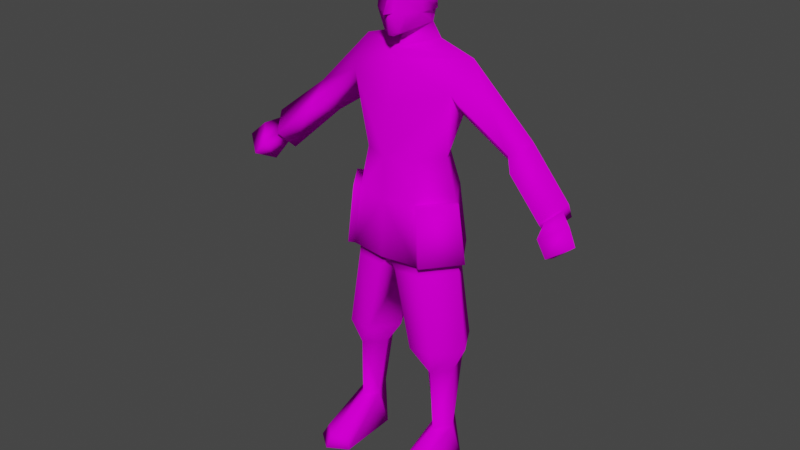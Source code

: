 # Source: soldier_ng.blend  (saved by Blender 3.3.6; exported with 4.5.12 LTS)
import bpy
from mathutils import Matrix  # noqa: F401  (used for matrix-valued properties, if any)

bpy.ops.wm.read_factory_settings(use_empty=True)
scene = bpy.context.scene
scene.name = 'Scene'

# ---- collections
col_collection = bpy.data.collections.new('Collection'); scene.collection.children.link(col_collection)

# ---- images (referenced by path relative to the original .blend; pixels are not part of the script)
import os
ASSET_DIR = os.environ.get("B2B_ASSET_DIR", "")  # directory of the original .blend (textures are referenced by path, not embedded)
HERE = os.path.dirname(os.path.abspath(__file__))  # packed textures are extracted next to this script under _unpacked/

def load_image(name, relpath, width, height, colorspace="sRGB"):
    """Load a texture the original file referenced (path relative to the .blend, or extracted next to this script)."""
    p = next((c for c in (os.path.join(HERE, relpath), os.path.join(ASSET_DIR, relpath)) if relpath and os.path.exists(c)), "")
    if p:
        img = bpy.data.images.load(p, check_existing=True)
        img.name = name
    else:  # same state as the original file: an image datablock whose file is absent (Cycles renders it pink)
        img = bpy.data.images.new(name, width, height)
        img.source = "FILE"
        img.filepath = "//" + (relpath or name)
    img.colorspace_settings.name = colorspace
    return img
img_ng_head_1_128_png = load_image('NG_Head_1_128.png', 'NG_Head_1_128.png', 1024, 1024, 'sRGB')
img_ng_head_normalmap_128_png = load_image('NG_Head_NormalMap_128.png', 'NG_Head_NormalMap_128.png', 1024, 1024, 'sRGB')
img_ng_skin_normalmap_png = load_image('NG_Skin_NormalMap.png', 'NG_Skin_NormalMap.png', 1024, 1024, 'sRGB')
img_ng_skin_texture_256_png = load_image('NG_Skin_Texture_256.png', 'NG_Skin_Texture_256.png', 1024, 1024, 'sRGB')

# ---- materials (node trees are filled in below, after node groups)
mat_head = bpy.data.materials.new('Head')
mat_skin = bpy.data.materials.new('Skin')

# ---- material node trees
mat_head.use_nodes = True; mat_head.node_tree.nodes.clear()
_N = mat_head.node_tree.nodes; _L = mat_head.node_tree.links
n0 = _N.new('ShaderNodeBsdfPrincipled'); n0.name = 'Principled BSDF'; n0.location = (10, 300)
n0.distribution = 'GGX'
n0.subsurface_method = 'RANDOM_WALK_SKIN'
n0.inputs[2].default_value = 0.2795
n0.inputs[3].default_value = 1.45
n0.inputs[13].default_value = 0.0
n0.inputs[27].default_value = (0.0, 0.0, 0.0, 1.0)
n0.inputs[28].default_value = 1.0
n1 = _N.new('ShaderNodeOutputMaterial'); n1.name = 'Material Output'; n1.location = (300, 300)
n2 = _N.new('ShaderNodeTexImage'); n2.name = 'Image Texture'; n2.location = (-392, 219)
n2.image = img_ng_head_1_128_png
n2.interpolation = 'Closest'
n3 = _N.new('ShaderNodeTexImage'); n3.name = 'Image Texture.001'; n3.location = (-433, -267)
n3.image = img_ng_head_normalmap_128_png
_L.new(n0.outputs[0], n1.inputs[0])
_L.new(n2.outputs[0], n0.inputs[0])
n1.is_active_output = True
mat_skin.use_nodes = True; mat_skin.node_tree.nodes.clear()
_N = mat_skin.node_tree.nodes; _L = mat_skin.node_tree.links
n0 = _N.new('ShaderNodeOutputMaterial'); n0.name = 'Material Output'; n0.location = (330, 300)
n1 = _N.new('ShaderNodeTexImage'); n1.name = 'Image Texture.001'; n1.location = (-554, -83)
n1.image = img_ng_skin_normalmap_png
n1.interpolation = 'Closest'
n2 = _N.new('ShaderNodeTexImage'); n2.name = 'Image Texture'; n2.location = (-577, 205)
n2.image = img_ng_skin_texture_256_png
n2.interpolation = 'Closest'
n3 = _N.new('ShaderNodeBsdfPrincipled'); n3.name = 'Principled BSDF'; n3.location = (40, 300)
n3.distribution = 'GGX'
n3.subsurface_method = 'RANDOM_WALK_SKIN'
n3.inputs[3].default_value = 1.45
n3.inputs[13].default_value = 0.0
n3.inputs[27].default_value = (0.0, 0.0, 0.0, 1.0)
n3.inputs[28].default_value = 1.0
_L.new(n3.outputs[0], n0.inputs[0])
_L.new(n2.outputs[0], n3.inputs[0])
n0.is_active_output = True

# ---- world
world_world = bpy.data.worlds.new('World'); scene.world = world_world
world_world.use_nodes = True; world_world.node_tree.nodes.clear()
_N = world_world.node_tree.nodes; _L = world_world.node_tree.links
n0 = _N.new('ShaderNodeOutputWorld'); n0.name = 'World Output'; n0.location = (300, 300)
n1 = _N.new('ShaderNodeBackground'); n1.name = 'Background'; n1.location = (10, 300)
n1.inputs[0].default_value = (0.05088, 0.05088, 0.05088, 1.0)
_L.new(n1.outputs[0], n0.inputs[0])
n0.is_active_output = True
world_world.color = (0.05088, 0.05088, 0.05088)
world_world.use_sun_shadow = False
world_world.sun_shadow_jitter_overblur = 0.0

# ---- meshes
me_cube_001 = bpy.data.meshes.new('Cube.001')
me_cube_001.from_pydata([(0.2081, 0.04616, 1.46), (0.3736, 0.002723, 1.21), (0.1907, -0.04173, 1.364), (0.0, 0.1279, 1.43), (0.1439, 0.1434, 1.369), (0.0, -0.0626, 1.446), (0.0, -0.1403, 0.7944), (0.0, 0.156, 0.7944), (0.2251, -0.001454, 0.7944), (0.02396, -0.09022, 1.535), (0.05002, -0.06921, 1.71), (0.05806, 0.03974, 1.547), (0.05873, 0.06817, 1.706), (0.0, -0.05031, 1.477), (0.0, 0.08877, 1.499), (0.08228, 0.04951, 1.497), (0.0, 0.07519, 1.545), (0.0, 0.08717, 1.727), (0.05722, 0.06459, 1.618), (0.06576, 0.009059, 1.718), (0.05804, -0.08137, 1.656), (0.0, -0.09935, 1.524), (0.0, -0.08307, 1.72), (0.0, -0.03955, 1.516), (0.0, 0.1026, 1.636), (0.07552, 0.02495, 1.649), (0.0, -0.09951, 1.65), (0.0, 0.008407, 1.745), (0.1254, -0.01544, 0.1349), (0.2046, -0.007816, 0.1364), (0.1085, 0.0126, 0.0009261), (0.2212, 0.02286, 0.0009261), (0.0, 0.1544, 1.312), (0.0, -0.1161, 1.31), (0.0, -0.107, 0.7813), (0.205, 0.002524, 0.7817), (0.0, 0.1227, 0.7813), (0.08927, -0.01005, 0.3693), (0.2046, -0.01005, 0.3762), (0.2439, -0.00115, 0.4662), (0.03344, -0.001647, 0.4581), (0.12, -0.196, 0.04282), (0.2192, -0.1878, 0.04314), (0.1031, -0.2075, 0.0002332), (0.2392, -0.2004, 0.0002332), (0.3947, 0.1149, 1.189), (0.0, 0.1256, 1.14), (0.0, -0.1278, 1.14), (0.09736, -0.08576, 1.14), (0.1012, 0.07788, 1.14), (0.05578, -0.08495, 1.6), (0.06621, 0.02573, 1.59), (0.0, -0.1055, 1.592), (0.01436, -0.09886, 1.593), (0.05694, -0.0777, 1.635), (0.01046, -0.0876, 1.641), (0.0, -0.1254, 1.592), (0.02922, -0.06996, 1.53), (0.06214, -0.01668, 1.587), (0.0, -0.07983, 1.516), (0.06562, -0.02099, 1.633), (0.08515, 0.02573, 1.596), (0.08399, 0.02495, 1.652), (0.1299, -0.1226, 0.7944), (0.1437, 0.1249, 0.7964), (0.1602, 0.06344, 0.1354), (0.1606, -0.06342, 0.1355), (0.1632, 0.07293, 0.0009261), (0.1306, 0.1072, 0.7838), (0.123, -0.1036, 0.7815), (0.183, 0.06503, 0.3728), (0.1523, -0.07182, 0.3719), (0.1763, -0.09949, 0.4663), (0.1872, 0.09908, 0.4688), (0.1724, -0.2257, 0.04294), (0.1741, -0.251, 0.0002332), (0.03148, 0.12, 0.7473), (0.0, 0.01528, 0.7443), (0.1228, 0.06453, 0.3711), (0.09474, 0.1065, 0.4591), (0.03001, -0.1099, 0.7448), (0.09048, -0.1063, 0.4632), (0.1531, -0.001121, 1.14), (0.1782, 0.04286, 1.274), (0.426, 0.05715, 1.246), (0.3535, 0.0585, 1.156), (0.5455, -0.04726, 1.06), (0.5646, 0.03346, 1.047), (0.5769, -0.002166, 1.09), (0.5346, -0.00735, 1.017), (0.5979, -0.1165, 0.9846), (0.6168, 0.009679, 0.9825), (0.6648, -0.06616, 1.025), (0.5771, -0.03698, 0.9466), (0.4095, -0.03592, 1.17), (0.5809, 0.03911, 1.021), (0.6236, -0.03883, 1.069), (0.5596, -0.1057, 1.033), (0.5539, -0.00865, 0.9919), (0.1343, 0.1076, 0.753), (0.1263, -0.1045, 0.7486), (0.2071, 0.001546, 0.7516), (0.0, 0.1457, 1.0), (0.0, -0.1349, 1.0), (0.1116, -0.111, 1.001), (0.119, 0.1154, 1.003), (0.1927, -0.001287, 1.0), (0.0, -0.105, 1.586), (0.5886, 0.01079, 1.11), (0.5361, -0.06607, 1.06), (0.5192, 0.002966, 0.9914), (0.5678, 0.06939, 1.039), (0.1491, -0.1372, 0.7975), (0.2443, -0.0161, 0.7975), (0.1308, -0.1256, 1.004), (0.2119, -0.01594, 1.003), (-0.2081, 0.04616, 1.46), (-0.3736, 0.002723, 1.21), (-0.1907, -0.04173, 1.364), (-0.1439, 0.1434, 1.369), (-0.2251, -0.001454, 0.7944), (-0.02396, -0.09022, 1.535), (-0.05002, -0.06921, 1.71), (-0.05806, 0.03974, 1.547), (-0.05873, 0.06817, 1.706), (-0.08228, 0.04951, 1.497), (-0.05722, 0.06459, 1.618), (-0.06576, 0.009059, 1.718), (-0.05804, -0.08137, 1.656), (-0.07552, 0.02495, 1.649), (-0.1254, -0.01544, 0.1349), (-0.2046, -0.007816, 0.1364), (-0.1085, 0.0126, 0.0009261), (-0.2212, 0.02286, 0.0009261), (-0.205, 0.002524, 0.7817), (-0.08927, -0.01005, 0.3693), (-0.2046, -0.01005, 0.3762), (-0.2439, -0.00115, 0.4662), (-0.03344, -0.001647, 0.4581), (-0.12, -0.196, 0.04282), (-0.2192, -0.1878, 0.04314), (-0.1031, -0.2075, 0.0002332), (-0.2392, -0.2004, 0.0002332), (-0.3947, 0.1149, 1.189), (-0.09736, -0.08576, 1.14), (-0.1012, 0.07788, 1.14), (-0.05578, -0.08495, 1.6), (-0.06621, 0.02573, 1.59), (-0.01436, -0.09886, 1.593), (-0.05694, -0.0777, 1.635), (-0.01046, -0.0876, 1.641), (-0.02922, -0.06996, 1.53), (-0.06214, -0.01668, 1.587), (-0.06562, -0.02099, 1.633), (-0.08515, 0.02573, 1.596), (-0.08399, 0.02495, 1.652), (-0.1299, -0.1226, 0.7944), (-0.1437, 0.1249, 0.7964), (-0.1602, 0.06344, 0.1354), (-0.1606, -0.06342, 0.1355), (-0.1632, 0.07293, 0.0009261), (-0.1306, 0.1072, 0.7838), (-0.123, -0.1036, 0.7815), (-0.183, 0.06503, 0.3728), (-0.1523, -0.07182, 0.3719), (-0.1763, -0.09949, 0.4663), (-0.1872, 0.09908, 0.4688), (-0.1724, -0.2257, 0.04294), (-0.1741, -0.251, 0.0002332), (-0.03148, 0.12, 0.7473), (-0.1228, 0.06453, 0.3711), (-0.09474, 0.1065, 0.4591), (-0.03001, -0.1099, 0.7448), (-0.09048, -0.1063, 0.4632), (-0.1531, -0.001121, 1.14), (-0.1782, 0.04286, 1.274), (-0.426, 0.05715, 1.246), (-0.3535, 0.0585, 1.156), (-0.5455, -0.04726, 1.06), (-0.5646, 0.03346, 1.047), (-0.5769, -0.002166, 1.09), (-0.5346, -0.00735, 1.017), (-0.5979, -0.1165, 0.9846), (-0.6168, 0.009679, 0.9825), (-0.6648, -0.06616, 1.025), (-0.5771, -0.03698, 0.9466), (-0.4095, -0.03592, 1.17), (-0.5809, 0.03911, 1.021), (-0.6236, -0.03883, 1.069), (-0.5596, -0.1057, 1.033), (-0.5539, -0.00865, 0.9919), (-0.1343, 0.1076, 0.753), (-0.1263, -0.1045, 0.7486), (-0.2071, 0.001546, 0.7516), (-0.1116, -0.111, 1.001), (-0.119, 0.1154, 1.003), (-0.1927, -0.001287, 1.0), (-0.5886, 0.01079, 1.11), (-0.5361, -0.06607, 1.06), (-0.5192, 0.002966, 0.9914), (-0.5678, 0.06939, 1.039), (-0.1491, -0.1372, 0.7975), (-0.2443, -0.0161, 0.7975), (-0.1308, -0.1256, 1.004), (-0.2119, -0.01594, 1.003)], [], [(125, 14, 3), (0, 2, 1, 84), (82, 83, 2, 48), (24, 17, 12, 18), (16, 24, 18, 11), (11, 18, 25, 51), (18, 12, 19, 25), (25, 19, 10, 20), (55, 54, 20, 26), (20, 10, 22, 26), (11, 23, 13, 15), (0, 15, 13, 5), (12, 17, 27, 19), (16, 11, 15, 14), (19, 27, 22, 10), (106, 105, 49, 82), (71, 37, 28, 66), (70, 38, 29, 65), (66, 28, 41, 74), (65, 29, 31, 67), (47, 48, 2, 33), (103, 6, 63, 104), (64, 8, 35, 68), (34, 77, 80), (73, 39, 38, 70), (81, 40, 37, 71), (68, 35, 101, 99), (74, 41, 43, 75), (31, 29, 42, 44), (28, 30, 43, 41), (67, 31, 44, 75), (1, 85, 94), (2, 0, 5), (46, 32, 4, 49), (9, 50, 53), (11, 57, 59, 23), (55, 26, 56, 53), (52, 53, 56), (50, 54, 55, 53), (50, 9, 57, 58), (25, 60, 62), (54, 60, 25, 20), (58, 57, 11, 51), (59, 57, 9, 21), (58, 60, 54, 50), (60, 58, 61, 62), (58, 51, 61), (51, 25, 62, 61), (102, 105, 64, 7), (4, 45, 85), (106, 82, 48, 104), (4, 0, 84, 45), (108, 109, 86, 88), (42, 74, 75, 44), (35, 69, 100, 101), (39, 72, 71, 38), (79, 73, 70, 78), (29, 66, 74, 42), (78, 70, 65), (38, 71, 66, 29), (80, 100, 69, 34), (8, 63, 69, 35), (76, 99, 73, 79), (37, 78, 65, 28), (28, 65, 67, 30), (40, 79, 78, 37), (77, 76, 79, 40), (30, 67, 75, 43), (63, 6, 34, 69), (72, 81, 71), (81, 80, 77, 40), (7, 64, 68, 36), (77, 36, 76), (49, 4, 83, 82), (2, 83, 85, 1), (110, 111, 87, 89), (111, 108, 88, 87), (95, 96, 92, 91), (96, 97, 90, 92), (97, 98, 93, 90), (98, 95, 91, 93), (92, 90, 93, 91), (109, 110, 89, 86), (94, 84, 1), (33, 2, 5), (89, 87, 95, 98), (86, 89, 98, 97), (88, 86, 97, 96), (87, 88, 96, 95), (32, 3, 4), (99, 76, 36, 68), (100, 80, 81, 72), (101, 100, 72, 39), (99, 101, 39, 73), (106, 104, 114, 115), (46, 49, 105, 102), (47, 103, 104, 48), (8, 64, 105, 106), (21, 9, 53), (52, 107, 53), (53, 107, 21), (94, 85, 110, 109), (45, 84, 108, 111), (85, 45, 111, 110), (84, 94, 109, 108), (113, 115, 114, 112), (63, 8, 113, 112), (8, 106, 115, 113), (104, 63, 112, 114), (3, 14, 15), (176, 117, 118), (174, 144, 118, 175), (24, 126, 124, 17), (16, 123, 126, 24), (123, 147, 129, 126), (126, 129, 127, 124), (129, 128, 122, 127), (150, 26, 128, 149), (128, 26, 22, 122), (123, 125, 13, 23), (116, 5, 13, 125), (116, 125, 119), (124, 127, 27, 17), (16, 14, 125, 123), (127, 122, 22, 27), (196, 174, 145, 195), (164, 159, 130, 135), (163, 158, 131, 136), (159, 167, 139, 130), (158, 160, 133, 131), (47, 33, 118, 144), (103, 194, 156, 6), (157, 161, 134, 120), (34, 172, 77), (166, 163, 136, 137), (173, 164, 135, 138), (161, 191, 193, 134), (167, 168, 141, 139), (133, 142, 140, 131), (130, 139, 141, 132), (160, 168, 142, 133), (117, 186, 177), (118, 5, 116), (46, 145, 119, 32), (121, 148, 146), (123, 23, 59, 151), (150, 148, 56, 26), (52, 56, 148), (146, 148, 150, 149), (146, 152, 151, 121), (129, 155, 153), (149, 128, 129, 153), (152, 147, 123, 151), (59, 21, 121, 151), (152, 146, 149, 153), (153, 155, 154, 152), (152, 154, 147), (147, 154, 155, 129), (102, 7, 157, 195), (177, 143, 119), (196, 194, 144, 174), (119, 143, 176, 116), (197, 180, 178, 198), (140, 142, 168, 167), (134, 193, 192, 162), (137, 136, 164, 165), (171, 170, 163, 166), (131, 140, 167, 159), (170, 158, 163), (136, 131, 159, 164), (172, 34, 162, 192), (120, 134, 162, 156), (169, 171, 166, 191), (135, 130, 158, 170), (130, 132, 160, 158), (138, 135, 170, 171), (77, 138, 171, 169), (132, 141, 168, 160), (156, 162, 34, 6), (165, 164, 173), (173, 138, 77, 172), (7, 36, 161, 157), (77, 169, 36), (145, 174, 175, 119), (118, 117, 177, 175), (199, 181, 179, 200), (200, 179, 180, 197), (187, 183, 184, 188), (188, 184, 182, 189), (189, 182, 185, 190), (190, 185, 183, 187), (184, 183, 185, 182), (198, 178, 181, 199), (186, 117, 176), (33, 5, 118), (181, 190, 187, 179), (178, 189, 190, 181), (180, 188, 189, 178), (179, 187, 188, 180), (32, 119, 3), (191, 161, 36, 169), (192, 165, 173, 172), (193, 137, 165, 192), (191, 166, 137, 193), (196, 204, 203, 194), (46, 102, 195, 145), (47, 144, 194, 103), (120, 196, 195, 157), (21, 148, 121), (52, 148, 107), (148, 21, 107), (186, 198, 199, 177), (143, 200, 197, 176), (177, 199, 200, 143), (176, 197, 198, 186), (202, 201, 203, 204), (156, 201, 202, 120), (120, 202, 204, 196), (194, 203, 201, 156), (175, 177, 119), (83, 4, 85), (116, 176, 118), (4, 15, 0), (4, 3, 15), (119, 125, 3)])
me_cube_001.polygons.foreach_set('use_smooth', [True] * 225)
me_cube_001.polygons.foreach_set('material_index', [1, 1, 1, 0, 0, 0, 0, 0, 0, 0, 1, 1, 0, 1, 0, 1, 1, 1, 1, 1, 1, 1, 1, 1, 1, 1, 1, 1, 1, 1, 1, 1, 1, 1, 0, 0, 0, 0, 0, 0, 0, 0, 0, 0, 0, 0, 0, 0, 1, 1, 1, 1, 1, 1, 1, 1, 1, 1, 1, 1, 1, 1, 1, 1, 1, 1, 1, 1, 1, 1, 1, 1, 1, 1, 1, 1, 1, 1, 1, 1, 1, 1, 1, 1, 1, 1, 1, 1, 1, 1, 1, 1, 1, 1, 1, 1, 1, 1, 0, 0, 0, 1, 1, 1, 1, 1, 1, 1, 1, 1, 1, 1, 0, 0, 0, 0, 0, 0, 0, 1, 1, 1, 0, 1, 0, 1, 1, 1, 1, 1, 1, 1, 1, 1, 1, 1, 1, 1, 1, 1, 1, 1, 1, 1, 0, 0, 0, 0, 0, 0, 0, 0, 0, 0, 0, 0, 0, 0, 1, 1, 1, 1, 1, 1, 1, 1, 1, 1, 1, 1, 1, 1, 1, 1, 1, 1, 1, 1, 1, 1, 1, 1, 1, 1, 1, 1, 1, 1, 1, 1, 1, 1, 1, 1, 1, 1, 1, 1, 1, 1, 1, 1, 1, 1, 1, 1, 1, 1, 0, 0, 0, 1, 1, 1, 1, 1, 1, 1, 1, 1, 1, 1, 1, 1, 1])
_uv = me_cube_001.uv_layers.new(name='UVMap')
_uv.uv.foreach_set('vector', [0.3456, 0.5582, 0.4041, 0.5353, 0.394, 0.4811, 0.5546, 0.9871, 0.4645, 0.9234, 0.5398, 0.7331, 0.6073, 0.7414, 0.1955, 0.2701, 0.2207, 0.3822, 0.1604, 0.452, 0.1095, 0.2634, 0.03923, 0.7154, 0.0, 0.4398, 0.1952, 0.4652, 0.2493, 0.7043, 0.1748, 0.9739, 0.03923, 0.7154, 0.2493, 0.7043, 0.3683, 0.8902, 0.3683, 0.8902, 0.2493, 0.7043, 0.3575, 0.5997, 0.3869, 0.7557, 0.2493, 0.7043, 0.1952, 0.4652, 0.3594, 0.4174, 0.3575, 0.5997, 0.3575, 0.5997, 0.3594, 0.4174, 0.5575, 0.3936, 0.6341, 0.5211, 0.7728, 0.534, 0.6424, 0.5798, 0.6341, 0.5211, 0.8055, 0.4803, 0.6341, 0.5211, 0.5575, 0.3936, 0.6949, 0.2856, 0.8055, 0.4803, 0.05445, 0.6041, 0.0, 0.5506, 0.007976, 0.5212, 0.08699, 0.5776, 0.1794, 0.5473, 0.08699, 0.5776, 0.007976, 0.5212, 0.01247, 0.4969, 0.1952, 0.4652, 0.09564, 0.2973, 0.3254, 0.2207, 0.3594, 0.4174, 0.4131, 0.5666, 0.3712, 0.5876, 0.3456, 0.5582, 0.4041, 0.5353, 0.3594, 0.4174, 0.3254, 0.2207, 0.5913, 0.2223, 0.5575, 0.3936, 0.1996, 0.1494, 0.2977, 0.1608, 0.2779, 0.2708, 0.1955, 0.2701, 0.8135, 0.07459, 0.821, 0.009301, 0.9938, 0.04615, 0.9891, 0.0902, 0.8084, 0.1929, 0.808, 0.1347, 0.9863, 0.1429, 0.9855, 0.2054, 0.1734, 0.8951, 0.1414, 0.927, 0.1403, 0.7809, 0.1765, 0.7638, 0.2413, 0.9887, 0.2141, 0.9298, 0.3175, 0.898, 0.3394, 0.9531, 0.02582, 0.2615, 0.1095, 0.2634, 0.1604, 0.452, 0.01675, 0.3887, 0.02061, 0.1598, 0.008375, 0.01198, 0.1026, 0.004373, 0.1027, 0.154, 0.4239, 0.4084, 0.4131, 0.2738, 0.4325, 0.2779, 0.4436, 0.4064, 0.4981, 0.05108, 0.5714, 0.0, 0.5185, 0.07897, 0.6799, 0.3583, 0.6828, 0.2895, 0.7491, 0.2841, 0.7513, 0.3454, 0.7, 0.1683, 0.7434, 0.102, 0.7909, 0.1654, 0.7563, 0.2226, 0.4436, 0.4064, 0.4325, 0.2779, 0.4635, 0.2792, 0.4694, 0.4009, 0.1765, 0.7638, 0.1403, 0.7809, 0.1184, 0.7531, 0.1769, 0.7286, 0.3175, 0.898, 0.2141, 0.9298, 0.2121, 0.7826, 0.2344, 0.7535, 0.1414, 0.927, 0.03757, 0.896, 0.1184, 0.7531, 0.1403, 0.7809, 0.413, 0.8851, 0.3711, 0.8466, 0.3628, 0.684, 0.4122, 0.6479, 0.8011, 0.7373, 0.7342, 0.7419, 0.8053, 0.6804, 0.1604, 0.452, 0.1794, 0.5473, 0.01247, 0.4969, 0.3656, 0.276, 0.3799, 0.3991, 0.2889, 0.4555, 0.2779, 0.2708, 0.7588, 0.8569, 0.6739, 0.6702, 0.7937, 0.6774, 0.3683, 0.8902, 0.6969, 0.8858, 0.7599, 0.9587, 0.6774, 0.9926, 0.669, 0.03314, 0.7312, 0.02687, 0.7312, 0.2122, 0.6466, 0.1801, 0.6722, 0.2201, 0.6466, 0.1801, 0.7312, 0.2122, 0.6739, 0.6702, 0.6424, 0.5798, 0.7728, 0.534, 0.7937, 0.6774, 0.6739, 0.6702, 0.7588, 0.8569, 0.6969, 0.8858, 0.5034, 0.7424, 0.9145, 0.2402, 0.7932, 0.1702, 0.9389, 0.2172, 0.6424, 0.5798, 0.4897, 0.6176, 0.3575, 0.5997, 0.6341, 0.5211, 0.5034, 0.7424, 0.6969, 0.8858, 0.3683, 0.8902, 0.3869, 0.7557, 0.7599, 0.9587, 0.6969, 0.8858, 0.7588, 0.8569, 0.8114, 0.9239, 0.5034, 0.7424, 0.4897, 0.6176, 0.6424, 0.5798, 0.6739, 0.6702, 0.7932, 0.1702, 0.793, 0.03999, 0.9266, 0.0572, 0.9389, 0.2172, 0.793, 0.03999, 0.9103, 0.01217, 0.9266, 0.0572, 0.9689, 0.03474, 0.9689, 0.2024, 0.9389, 0.2172, 0.9266, 0.0572, 0.3863, 0.1741, 0.2977, 0.1608, 0.3073, 0.01082, 0.4131, 0.02746, 0.6792, 0.9944, 0.674, 0.7434, 0.7342, 0.7419, 0.1996, 0.1494, 0.1955, 0.2701, 0.1095, 0.2634, 0.1027, 0.154, 0.6792, 0.9944, 0.5546, 0.9871, 0.6073, 0.7414, 0.674, 0.7434, 0.6322, 0.6177, 0.596, 0.5608, 0.6088, 0.5673, 0.6315, 0.604, 0.2121, 0.7826, 0.1765, 0.7638, 0.1769, 0.7286, 0.2344, 0.7535, 0.4325, 0.2779, 0.4643, 0.1476, 0.491, 0.1565, 0.4635, 0.2792, 0.6828, 0.2895, 0.6881, 0.2197, 0.7563, 0.2226, 0.7491, 0.2841, 0.6906, 0.4174, 0.6799, 0.3583, 0.7513, 0.3454, 0.76, 0.3921, 0.2141, 0.9298, 0.1734, 0.8951, 0.1765, 0.7638, 0.2121, 0.7826, 0.8108, 0.2377, 0.8084, 0.1929, 0.9855, 0.2054, 0.808, 0.1347, 0.8135, 0.07459, 0.9891, 0.0902, 0.9863, 0.1429, 0.5185, 0.07897, 0.491, 0.1565, 0.4643, 0.1476, 0.4981, 0.05108, 0.4131, 0.2738, 0.4455, 0.1388, 0.4643, 0.1476, 0.4325, 0.2779, 0.489, 0.4885, 0.4694, 0.4009, 0.6799, 0.3583, 0.6906, 0.4174, 0.8195, 0.298, 0.8108, 0.2377, 0.9855, 0.2054, 0.9938, 0.269, 0.1414, 0.927, 0.1138, 0.9888, 0.01325, 0.9552, 0.03757, 0.896, 0.7273, 0.4942, 0.6906, 0.4174, 0.76, 0.3921, 0.7909, 0.4459, 0.5325, 0.5601, 0.489, 0.4885, 0.6906, 0.4174, 0.7273, 0.4942, 0.455, 0.8416, 0.413, 0.8851, 0.4122, 0.6479, 0.464, 0.6819, 0.4455, 0.1388, 0.4754, 0.04152, 0.4981, 0.05108, 0.4643, 0.1476, 0.6881, 0.2197, 0.7, 0.1683, 0.7563, 0.2226, 0.7, 0.1683, 0.5185, 0.07897, 0.5714, 0.0, 0.7434, 0.102, 0.4428, 0.5221, 0.4239, 0.4084, 0.4436, 0.4064, 0.4661, 0.5141, 0.5325, 0.5601, 0.4661, 0.5141, 0.489, 0.4885, 0.2779, 0.2708, 0.2889, 0.4555, 0.2207, 0.3822, 0.1955, 0.2701, 0.876, 0.9307, 0.7718, 0.9136, 0.7342, 0.7419, 0.8011, 0.7373, 0.7082, 0.6107, 0.6759, 0.6224, 0.6709, 0.6026, 0.7067, 0.5976, 0.6759, 0.6224, 0.6322, 0.6177, 0.6315, 0.604, 0.6709, 0.6026, 0.8202, 0.5363, 0.8074, 0.4624, 0.8518, 0.4414, 0.8593, 0.5147, 0.8481, 0.3924, 0.9216, 0.3955, 0.9207, 0.4419, 0.8518, 0.4414, 0.967, 0.4467, 0.9521, 0.5236, 0.9116, 0.5085, 0.9207, 0.4419, 0.8951, 0.5484, 0.8502, 0.5584, 0.8593, 0.5147, 0.9116, 0.5085, 0.8518, 0.4414, 0.9207, 0.4419, 0.9116, 0.5085, 0.8593, 0.5147, 0.743, 0.5695, 0.7082, 0.6107, 0.7067, 0.5976, 0.7298, 0.5681, 0.5305, 0.6786, 0.6073, 0.7414, 0.5398, 0.7331, 0.01675, 0.3887, 0.1604, 0.452, 0.01247, 0.4969, 0.897, 0.5718, 0.8544, 0.5813, 0.8502, 0.5584, 0.8951, 0.5484, 0.9962, 0.4857, 0.9756, 0.5247, 0.9521, 0.5236, 0.967, 0.4467, 0.848, 0.3456, 0.8937, 0.3555, 0.9216, 0.3955, 0.8481, 0.3924, 0.7972, 0.5331, 0.7753, 0.4965, 0.8074, 0.4624, 0.8202, 0.5363, 0.3799, 0.3991, 0.394, 0.4811, 0.2889, 0.4555, 0.4694, 0.4009, 0.489, 0.4885, 0.4661, 0.5141, 0.4436, 0.4064, 0.491, 0.1565, 0.5185, 0.07897, 0.7, 0.1683, 0.6881, 0.2197, 0.4635, 0.2792, 0.491, 0.1565, 0.6881, 0.2197, 0.6828, 0.2895, 0.4694, 0.4009, 0.4635, 0.2792, 0.6828, 0.2895, 0.6799, 0.3583, 0.8696, 0.6, 0.9712, 0.5987, 0.9717, 0.6168, 0.8702, 0.6181, 0.3656, 0.276, 0.2779, 0.2708, 0.2977, 0.1608, 0.3863, 0.1741, 0.02582, 0.2615, 0.02061, 0.1598, 0.1027, 0.154, 0.1095, 0.2634, 0.2, 0.0, 0.3073, 0.01082, 0.2977, 0.1608, 0.1996, 0.1494, 0.8396, 0.8771, 0.7588, 0.8569, 0.7937, 0.6774, 0.8396, 0.6792, 0.8396, 0.6977, 0.7937, 0.6774, 0.7937, 0.6774, 0.8396, 0.6977, 0.8396, 0.8771, 0.8053, 0.6804, 0.7342, 0.7419, 0.7082, 0.6107, 0.743, 0.5695, 0.674, 0.7434, 0.6073, 0.7414, 0.6322, 0.6177, 0.6759, 0.6224, 0.7342, 0.7419, 0.674, 0.7434, 0.6759, 0.6224, 0.7082, 0.6107, 0.6073, 0.7414, 0.5305, 0.6786, 0.596, 0.5608, 0.6322, 0.6177, 0.857, 0.7726, 0.8702, 0.6181, 0.9717, 0.6168, 0.9717, 0.7713, 0.9722, 0.7894, 0.8575, 0.7907, 0.857, 0.7726, 0.9717, 0.7713, 0.839, 0.7711, 0.8521, 0.6166, 0.8702, 0.6181, 0.857, 0.7726, 0.9899, 0.6172, 0.9899, 0.7717, 0.9717, 0.7713, 0.9717, 0.6168, 0.394, 0.4811, 0.4041, 0.5353, 0.3456, 0.5582, 0.6073, 0.7414, 0.5398, 0.7331, 0.4645, 0.9234, 0.1955, 0.2701, 0.1095, 0.2634, 0.1604, 0.452, 0.2207, 0.3822, 0.03923, 0.7154, 0.2493, 0.7043, 0.1952, 0.4652, 0.0, 0.4398, 0.1748, 0.9739, 0.3683, 0.8902, 0.2493, 0.7043, 0.03923, 0.7154, 0.3683, 0.8902, 0.3869, 0.7557, 0.3575, 0.5997, 0.2493, 0.7043, 0.2493, 0.7043, 0.3575, 0.5997, 0.3594, 0.4174, 0.1952, 0.4652, 0.3575, 0.5997, 0.6341, 0.5211, 0.5575, 0.3936, 0.3594, 0.4174, 0.7728, 0.534, 0.8055, 0.4803, 0.6341, 0.5211, 0.6424, 0.5798, 0.6341, 0.5211, 0.8055, 0.4803, 0.6949, 0.2856, 0.5575, 0.3936, 0.05445, 0.6041, 0.08699, 0.5776, 0.007976, 0.5212, 0.0, 0.5506, 0.1794, 0.5473, 0.01247, 0.4969, 0.007976, 0.5212, 0.08699, 0.5776, 0.2554, 0.5516, 0.3456, 0.5582, 0.2889, 0.4555, 0.1952, 0.4652, 0.3594, 0.4174, 0.3254, 0.2207, 0.09564, 0.2973, 0.4131, 0.5666, 0.4041, 0.5353, 0.3456, 0.5582, 0.3712, 0.5876, 0.3594, 0.4174, 0.5575, 0.3936, 0.5913, 0.2223, 0.3254, 0.2207, 0.1996, 0.1494, 0.1955, 0.2701, 0.2779, 0.2708, 0.2977, 0.1608, 0.8135, 0.07459, 0.9891, 0.0902, 0.9938, 0.04615, 0.821, 0.009301, 0.8084, 0.1929, 0.9855, 0.2054, 0.9863, 0.1429, 0.808, 0.1347, 0.1734, 0.8951, 0.1765, 0.7638, 0.1403, 0.7809, 0.1414, 0.927, 0.2413, 0.9887, 0.3394, 0.9531, 0.3175, 0.898, 0.2141, 0.9298, 0.02582, 0.2615, 0.01675, 0.3887, 0.1604, 0.452, 0.1095, 0.2634, 0.02061, 0.1598, 0.1027, 0.154, 0.1026, 0.004373, 0.008375, 0.01198, 0.4239, 0.4084, 0.4436, 0.4064, 0.4325, 0.2779, 0.4131, 0.2738, 0.4981, 0.05108, 0.5185, 0.07897, 0.5714, 0.0, 0.6799, 0.3583, 0.7513, 0.3454, 0.7491, 0.2841, 0.6828, 0.2895, 0.7, 0.1683, 0.7563, 0.2226, 0.7909, 0.1654, 0.7434, 0.102, 0.4436, 0.4064, 0.4694, 0.4009, 0.4635, 0.2792, 0.4325, 0.2779, 0.1765, 0.7638, 0.1769, 0.7286, 0.1184, 0.7531, 0.1403, 0.7809, 0.3175, 0.898, 0.2344, 0.7535, 0.2121, 0.7826, 0.2141, 0.9298, 0.1414, 0.927, 0.1403, 0.7809, 0.1184, 0.7531, 0.03757, 0.896, 0.413, 0.8851, 0.4122, 0.6479, 0.3628, 0.684, 0.3711, 0.8466, 0.8011, 0.7373, 0.8053, 0.6804, 0.7342, 0.7419, 0.1604, 0.452, 0.01247, 0.4969, 0.1794, 0.5473, 0.3656, 0.276, 0.2779, 0.2708, 0.2889, 0.4555, 0.3799, 0.3991, 0.7588, 0.8569, 0.7937, 0.6774, 0.6739, 0.6702, 0.3683, 0.8902, 0.6774, 0.9926, 0.7599, 0.9587, 0.6969, 0.8858, 0.669, 0.03314, 0.6466, 0.1801, 0.7312, 0.2122, 0.7312, 0.02687, 0.6722, 0.2201, 0.7312, 0.2122, 0.6466, 0.1801, 0.6739, 0.6702, 0.7937, 0.6774, 0.7728, 0.534, 0.6424, 0.5798, 0.6739, 0.6702, 0.5034, 0.7424, 0.6969, 0.8858, 0.7588, 0.8569, 0.9145, 0.2402, 0.9389, 0.2172, 0.7932, 0.1702, 0.6424, 0.5798, 0.6341, 0.5211, 0.3575, 0.5997, 0.4897, 0.6176, 0.5034, 0.7424, 0.3869, 0.7557, 0.3683, 0.8902, 0.6969, 0.8858, 0.7599, 0.9587, 0.8114, 0.9239, 0.7588, 0.8569, 0.6969, 0.8858, 0.5034, 0.7424, 0.6739, 0.6702, 0.6424, 0.5798, 0.4897, 0.6176, 0.7932, 0.1702, 0.9389, 0.2172, 0.9266, 0.0572, 0.793, 0.03999, 0.793, 0.03999, 0.9266, 0.0572, 0.9103, 0.01217, 0.9689, 0.03474, 0.9266, 0.0572, 0.9389, 0.2172, 0.9689, 0.2024, 0.3863, 0.1741, 0.4131, 0.02746, 0.3073, 0.01082, 0.2977, 0.1608, 0.7342, 0.7419, 0.674, 0.7434, 0.6792, 0.9944, 0.1996, 0.1494, 0.1027, 0.154, 0.1095, 0.2634, 0.1955, 0.2701, 0.6792, 0.9944, 0.674, 0.7434, 0.6073, 0.7414, 0.5546, 0.9871, 0.6322, 0.6177, 0.6315, 0.604, 0.6088, 0.5673, 0.596, 0.5608, 0.2121, 0.7826, 0.2344, 0.7535, 0.1769, 0.7286, 0.1765, 0.7638, 0.4325, 0.2779, 0.4635, 0.2792, 0.491, 0.1565, 0.4643, 0.1476, 0.6828, 0.2895, 0.7491, 0.2841, 0.7563, 0.2226, 0.6881, 0.2197, 0.6906, 0.4174, 0.76, 0.3921, 0.7513, 0.3454, 0.6799, 0.3583, 0.2141, 0.9298, 0.2121, 0.7826, 0.1765, 0.7638, 0.1734, 0.8951, 0.8108, 0.2377, 0.9855, 0.2054, 0.8084, 0.1929, 0.808, 0.1347, 0.9863, 0.1429, 0.9891, 0.0902, 0.8135, 0.07459, 0.5185, 0.07897, 0.4981, 0.05108, 0.4643, 0.1476, 0.491, 0.1565, 0.4131, 0.2738, 0.4325, 0.2779, 0.4643, 0.1476, 0.4455, 0.1388, 0.489, 0.4885, 0.6906, 0.4174, 0.6799, 0.3583, 0.4694, 0.4009, 0.8195, 0.298, 0.9938, 0.269, 0.9855, 0.2054, 0.8108, 0.2377, 0.1414, 0.927, 0.03757, 0.896, 0.01325, 0.9552, 0.1138, 0.9888, 0.7273, 0.4942, 0.7909, 0.4459, 0.76, 0.3921, 0.6906, 0.4174, 0.5325, 0.5601, 0.7273, 0.4942, 0.6906, 0.4174, 0.489, 0.4885, 0.455, 0.8416, 0.464, 0.6819, 0.4122, 0.6479, 0.413, 0.8851, 0.4455, 0.1388, 0.4643, 0.1476, 0.4981, 0.05108, 0.4754, 0.04152, 0.6881, 0.2197, 0.7563, 0.2226, 0.7, 0.1683, 0.7, 0.1683, 0.7434, 0.102, 0.5714, 0.0, 0.5185, 0.07897, 0.4428, 0.5221, 0.4661, 0.5141, 0.4436, 0.4064, 0.4239, 0.4084, 0.5325, 0.5601, 0.489, 0.4885, 0.4661, 0.5141, 0.2779, 0.2708, 0.1955, 0.2701, 0.2207, 0.3822, 0.2889, 0.4555, 0.876, 0.9307, 0.8011, 0.7373, 0.7342, 0.7419, 0.7718, 0.9136, 0.7082, 0.6107, 0.7067, 0.5976, 0.6709, 0.6026, 0.6759, 0.6224, 0.6759, 0.6224, 0.6709, 0.6026, 0.6315, 0.604, 0.6322, 0.6177, 0.8202, 0.5363, 0.8593, 0.5147, 0.8518, 0.4414, 0.8074, 0.4624, 0.8481, 0.3924, 0.8518, 0.4414, 0.9207, 0.4419, 0.9216, 0.3955, 0.967, 0.4467, 0.9207, 0.4419, 0.9116, 0.5085, 0.9521, 0.5236, 0.8951, 0.5484, 0.9116, 0.5085, 0.8593, 0.5147, 0.8502, 0.5584, 0.8518, 0.4414, 0.8593, 0.5147, 0.9116, 0.5085, 0.9207, 0.4419, 0.743, 0.5695, 0.7298, 0.5681, 0.7067, 0.5976, 0.7082, 0.6107, 0.5305, 0.6786, 0.5398, 0.7331, 0.6073, 0.7414, 0.01675, 0.3887, 0.01247, 0.4969, 0.1604, 0.452, 0.897, 0.5718, 0.8951, 0.5484, 0.8502, 0.5584, 0.8544, 0.5813, 0.9962, 0.4857, 0.967, 0.4467, 0.9521, 0.5236, 0.9756, 0.5247, 0.848, 0.3456, 0.8481, 0.3924, 0.9216, 0.3955, 0.8937, 0.3555, 0.7972, 0.5331, 0.8202, 0.5363, 0.8074, 0.4624, 0.7753, 0.4965, 0.3799, 0.3991, 0.2889, 0.4555, 0.394, 0.4811, 0.4694, 0.4009, 0.4436, 0.4064, 0.4661, 0.5141, 0.489, 0.4885, 0.491, 0.1565, 0.6881, 0.2197, 0.7, 0.1683, 0.5185, 0.07897, 0.4635, 0.2792, 0.6828, 0.2895, 0.6881, 0.2197, 0.491, 0.1565, 0.4694, 0.4009, 0.6799, 0.3583, 0.6828, 0.2895, 0.4635, 0.2792, 0.8696, 0.6, 0.8702, 0.6181, 0.9717, 0.6168, 0.9712, 0.5987, 0.3656, 0.276, 0.3863, 0.1741, 0.2977, 0.1608, 0.2779, 0.2708, 0.02582, 0.2615, 0.1095, 0.2634, 0.1027, 0.154, 0.02061, 0.1598, 0.2, 0.0, 0.1996, 0.1494, 0.2977, 0.1608, 0.3073, 0.01082, 0.8396, 0.8771, 0.7937, 0.6774, 0.7588, 0.8569, 0.8396, 0.6792, 0.7937, 0.6774, 0.8396, 0.6977, 0.7937, 0.6774, 0.8396, 0.8771, 0.8396, 0.6977, 0.8053, 0.6804, 0.743, 0.5695, 0.7082, 0.6107, 0.7342, 0.7419, 0.674, 0.7434, 0.6759, 0.6224, 0.6322, 0.6177, 0.6073, 0.7414, 0.7342, 0.7419, 0.7082, 0.6107, 0.6759, 0.6224, 0.674, 0.7434, 0.6073, 0.7414, 0.6322, 0.6177, 0.596, 0.5608, 0.5305, 0.6786, 0.857, 0.7726, 0.9717, 0.7713, 0.9717, 0.6168, 0.8702, 0.6181, 0.9722, 0.7894, 0.9717, 0.7713, 0.857, 0.7726, 0.8575, 0.7907, 0.839, 0.7711, 0.857, 0.7726, 0.8702, 0.6181, 0.8521, 0.6166, 0.9899, 0.6172, 0.9717, 0.6168, 0.9717, 0.7713, 0.9899, 0.7717, 0.7718, 0.9136, 0.7342, 0.7419, 0.6792, 0.9944, 0.7718, 0.9136, 0.6792, 0.9944, 0.7342, 0.7419, 0.5546, 0.9871, 0.6073, 0.7414, 0.4645, 0.9234, 0.2889, 0.4555, 0.3456, 0.5582, 0.2554, 0.5516, 0.2889, 0.4555, 0.394, 0.4811, 0.3456, 0.5582, 0.2889, 0.4555, 0.3456, 0.5582, 0.394, 0.4811])
me_cube_001.materials.append(mat_head)
me_cube_001.materials.append(mat_skin)
me_cube_001.use_remesh_fix_poles = True
me_cube_001.use_remesh_preserve_attributes = False
me_cube_001.use_paint_bone_selection = False
me_cube_001.use_paint_mask = True
me_cube_001.update()
arm_armature = bpy.data.armatures.new('Armature')  # bones are not reproduced

# ---- objects
ob_soldier_ng = bpy.data.objects.new('soldier_ng', me_cube_001)
ob_armature = bpy.data.objects.new('Armature', arm_armature)

# ---- transforms, parenting, visibility, modifiers, constraints
ob_soldier_ng.parent = ob_armature
ob_soldier_ng.location = (0.0, 0.0, 0.0)
_vg = ob_soldier_ng.vertex_groups.new(name='Root')
_vg = ob_soldier_ng.vertex_groups.new(name='Spine')
_vg.add([46, 47, 48, 49, 82, 102, 103, 104, 105, 106, 114, 115, 144, 145, 174, 194, 195, 196, 203, 204], 1.0, 'REPLACE')
_vg = ob_soldier_ng.vertex_groups.new(name='Spine2')
_vg.add([0, 2, 3, 4, 5, 13, 14, 15, 32, 33, 46, 47, 48, 49, 82, 83, 116, 118, 119, 125, 144, 145, 174, 175], 1.0, 'REPLACE')
_vg = ob_soldier_ng.vertex_groups.new(name='Head')
_vg.add([9, 10, 11, 12, 13, 14, 15, 16, 17, 18, 19, 20, 21, 22, 23, 24, 25, 26, 27, 50, 51, 52, 53, 54, 55, 56, 57, 58, 59, 60, 61, 62, 107, 121, 122, 123, 124, 125, 126, 127, 128, 129, 146, 147, 148, 149, 150, 151, 152, 153, 154, 155], 1.0, 'REPLACE')
_vg = ob_soldier_ng.vertex_groups.new(name='ArmL')
_vg.add([0, 1, 2, 4, 45, 83, 84, 85], 1.0, 'REPLACE')
_vg = ob_soldier_ng.vertex_groups.new(name='ElbowL')
_vg.add([84, 85, 86, 87, 88, 89, 94, 108, 109, 110, 111], 1.0, 'REPLACE')
_vg = ob_soldier_ng.vertex_groups.new(name='HandL')
_vg.add([86, 87, 88, 89, 90, 91, 92, 93, 95, 96, 97, 98], 1.0, 'REPLACE')
_vg = ob_soldier_ng.vertex_groups.new(name='ArmR')
_vg.add([116, 117, 118, 119, 143, 175, 176, 177], 1.0, 'REPLACE')
_vg = ob_soldier_ng.vertex_groups.new(name='ElbowR')
_vg.add([176, 177, 178, 179, 180, 181, 186, 197, 198, 199, 200], 1.0, 'REPLACE')
_vg = ob_soldier_ng.vertex_groups.new(name='HandR')
_vg.add([178, 179, 180, 181, 182, 183, 184, 185, 187, 188, 189, 190], 1.0, 'REPLACE')
_vg = ob_soldier_ng.vertex_groups.new(name='HipL')
_vg.add([6, 7, 8, 34, 35, 36, 39, 40, 63, 64, 68, 69, 72, 73, 76, 77, 79, 80, 81, 99, 100, 101, 112, 113], 1.0, 'REPLACE')
_vg = ob_soldier_ng.vertex_groups.new(name='KneeL')
_vg.add([28, 29, 37, 38, 65, 66, 70, 71, 78], 1.0, 'REPLACE')
_vg = ob_soldier_ng.vertex_groups.new(name='FootL')
_vg.add([28, 29, 30, 31, 41, 42, 43, 44, 65, 66, 67, 74, 75], 1.0, 'REPLACE')
_vg = ob_soldier_ng.vertex_groups.new(name='HipR')
_vg.add([6, 7, 34, 36, 77, 120, 134, 137, 138, 156, 157, 161, 162, 165, 166, 169, 171, 172, 173, 191, 192, 193, 201, 202], 1.0, 'REPLACE')
_vg = ob_soldier_ng.vertex_groups.new(name='KneeR')
_vg.add([130, 131, 135, 136, 158, 159, 163, 164, 170], 1.0, 'REPLACE')
_vg = ob_soldier_ng.vertex_groups.new(name='FootR')
_vg.add([130, 131, 132, 133, 139, 140, 141, 142, 158, 159, 160, 167, 168], 1.0, 'REPLACE')
_m = ob_soldier_ng.modifiers.new('Armature', 'ARMATURE')
_m.object = ob_armature
ob_armature.location = (0.0, 0.0, 0.0)
ob_armature.show_in_front = True

# ---- collection membership
col_collection.objects.link(ob_soldier_ng)
col_collection.objects.link(ob_armature)

# ---- scene / render settings (as saved in the file)
scene.frame_start = 1; scene.frame_end = 250; scene.frame_set(0)
scene.render.engine = 'CYCLES'
scene.cycles.sampling_pattern = 'TABULATED_SOBOL'
scene.cycles.use_light_tree = False
scene.cycles.bake_type = 'NORMAL'
scene.view_settings.view_transform = 'Filmic'
bpy.context.view_layer.update()

# ---- added for rendering (the .blend has no active camera and no usable light): camera, sun
cam_auto = bpy.data.cameras.new('AutoCamera')
cam_auto.lens = 50.0
cam_auto.sensor_width = 36.0
cam_auto.clip_end = 1000.0
ob_auto_camera = bpy.data.objects.new('AutoCamera', cam_auto)
scene.collection.objects.link(ob_auto_camera)
ob_auto_camera.location = (2.06433, -2.52472, 2.52413)
ob_auto_camera.rotation_euler = (1.09748, -7.21219e-08, 0.694738)
scene.camera = ob_auto_camera
light_auto_sun = bpy.data.lights.new('AutoSun', 'SUN')
light_auto_sun.energy = 3.0
light_auto_sun.angle = 0.0523599
ob_auto_sun = bpy.data.objects.new('AutoSun', light_auto_sun)
scene.collection.objects.link(ob_auto_sun)
ob_auto_sun.rotation_euler = (0.872665, 0.174533, 0.523599)
bpy.context.view_layer.update()
